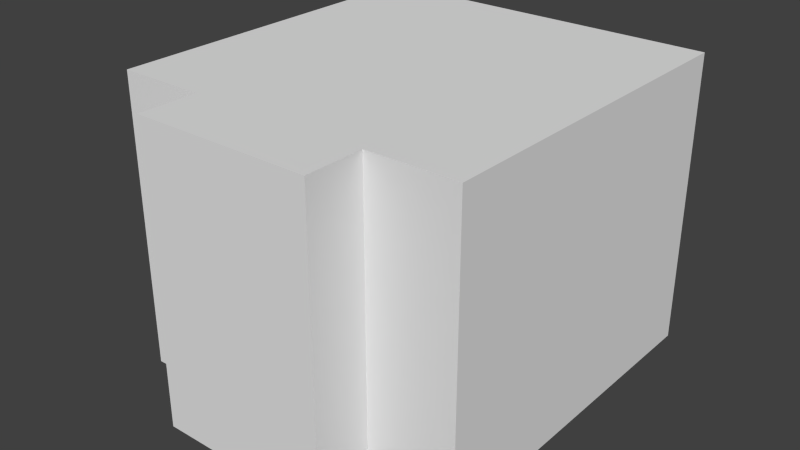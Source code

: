# Source: busxcvrpanel.blend  (saved by Blender 2.67.0; exported with 4.5.12 LTS)
import bpy
from mathutils import Matrix  # noqa: F401  (used for matrix-valued properties, if any)

bpy.ops.wm.read_factory_settings(use_empty=True)
scene = bpy.context.scene
scene.name = 'Scene'

# ---- collections
col_collection_1 = bpy.data.collections.new('Collection 1'); scene.collection.children.link(col_collection_1)

# ---- world
world_world = bpy.data.worlds.new('World'); scene.world = world_world
world_world.color = (0.05088, 0.05088, 0.05088)
world_world.use_sun_shadow = False
world_world.sun_shadow_jitter_overblur = 0.0
world_world.cycles.sampling_method = 'MANUAL'
world_world.cycles.sample_map_resolution = 256

# ---- meshes
me_panel = bpy.data.meshes.new('panel')
me_panel.from_pydata([(-1.0, -1.0, -3.998), (-1.0, 1.0, -3.998), (1.0, 1.0, -3.998), (1.0, -1.0, -3.998), (-1.0, -1.0, 1.0), (-1.0, 1.0, 1.0), (1.0, 1.0, 1.0), (1.0, -1.0, 1.0), (-1.0, -1.0, 1.0), (-1.0, -1.0, -3.998), (-0.5, -1.0, 1.0), (0.5, -1.0, -3.998), (0.5, -1.0, 1.0), (-0.5, -1.0, -3.998), (0.5, -1.0, -1.499), (-0.5, -1.0, -1.499), (-0.5, -1.0, -2.749), (0.5, -1.0, -2.749), (0.5, -1.0, -0.2496), (-0.5, -1.0, -0.2496), (-0.5, -1.333, 1.0), (0.5, -1.333, -3.998), (0.5, -1.333, 1.0), (-0.5, -1.333, -3.998)], [(0, 9), (4, 8), (8, 9), (16, 13), (16, 15), (17, 11), (17, 14), (18, 14), (18, 12), (19, 15), (19, 10)], [(5, 6, 2, 1), (23, 20, 10, 13), (12, 10, 20, 22), (11, 12, 22, 21), (6, 7, 3, 2), (0, 4, 5, 1), (4, 7, 6, 5), (7, 4, 0, 3), (21, 22, 20, 23)])
_uv = me_panel.uv_layers.new(name='UVMap')
_uv.uv.foreach_set('vector', [1.0, 0.8125, 0.8125, 0.8125, 0.8125, 0.6875, 1.0, 0.6875, 0.875, 0.5625, 0.875, 0.6875, 0.8438, 0.6875, 0.8438, 0.5625, 0.8438, 0.6562, 0.9688, 0.6562, 0.9688, 0.6875, 0.8438, 0.6875, 0.9688, 0.5625, 0.9688, 0.6875, 0.9375, 0.6875, 0.9375, 0.5625, 1.0, 0.8125, 0.8125, 0.8125, 0.8125, 0.6875, 1.0, 0.6875, 1.0, 0.6875, 1.0, 0.8125, 0.8125, 0.8125, 0.8125, 0.6875, 0.8125, 1.0, 0.8125, 0.8125, 1.0, 0.8125, 1.0, 1.0, 0.8125, 0.6875, 1.0, 0.6875, 1.0, 0.8125, 0.8125, 0.8125, 0.8438, 0.6875, 0.8438, 0.5625, 0.9688, 0.5625, 0.9688, 0.6875])
me_panel.use_remesh_preserve_volume = False
me_panel.use_remesh_preserve_attributes = False
me_panel.use_mirror_vertex_groups = False
me_panel.update()

# ---- objects
ob_panel = bpy.data.objects.new('panel', me_panel)

# ---- transforms, parenting, visibility, modifiers, constraints
ob_panel.location = (0.0, 1.602e-07, 0.25)
ob_panel.scale = (0.1875, 0.1875, 0.0625)
ob_panel.lineart.crease_threshold = 0.0

# ---- collection membership
col_collection_1.objects.link(ob_panel)

# ---- scene / render settings (as saved in the file)
scene.frame_start = 1; scene.frame_end = 250; scene.frame_set(1)
scene.render.engine = 'BLENDER_EEVEE_NEXT'
scene.render.image_settings.color_mode = 'RGB'
scene.render.image_settings.compression = 90
scene.render.resolution_percentage = 50
scene.render.dither_intensity = 0.0
scene.cycles.use_denoising = False
scene.cycles.samples = 10
scene.cycles.sampling_pattern = 'TABULATED_SOBOL'
scene.cycles.light_sampling_threshold = 0.0
scene.cycles.use_adaptive_sampling = False
scene.cycles.use_light_tree = False
scene.cycles.blur_glossy = 0.0
scene.cycles.volume_bounces = 1
scene.cycles.pixel_filter_type = 'GAUSSIAN'
scene.cycles.sample_clamp_indirect = 0.0
scene.view_settings.view_transform = 'Standard'
bpy.context.view_layer.update()

# ---- added for rendering (the .blend has no active camera and no usable light): camera, sun
cam_auto = bpy.data.cameras.new('AutoCamera')
cam_auto.lens = 50.0
cam_auto.sensor_width = 36.0
cam_auto.clip_end = 1000.0
ob_auto_camera = bpy.data.objects.new('AutoCamera', cam_auto)
scene.collection.objects.link(ob_auto_camera)
ob_auto_camera.location = (0.606446, -0.758985, 0.641457)
ob_auto_camera.rotation_euler = (1.09748, -7.21219e-08, 0.694738)
scene.camera = ob_auto_camera
light_auto_sun = bpy.data.lights.new('AutoSun', 'SUN')
light_auto_sun.energy = 3.0
light_auto_sun.angle = 0.0523599
ob_auto_sun = bpy.data.objects.new('AutoSun', light_auto_sun)
scene.collection.objects.link(ob_auto_sun)
ob_auto_sun.rotation_euler = (0.872665, 0.174533, 0.523599)
bpy.context.view_layer.update()

